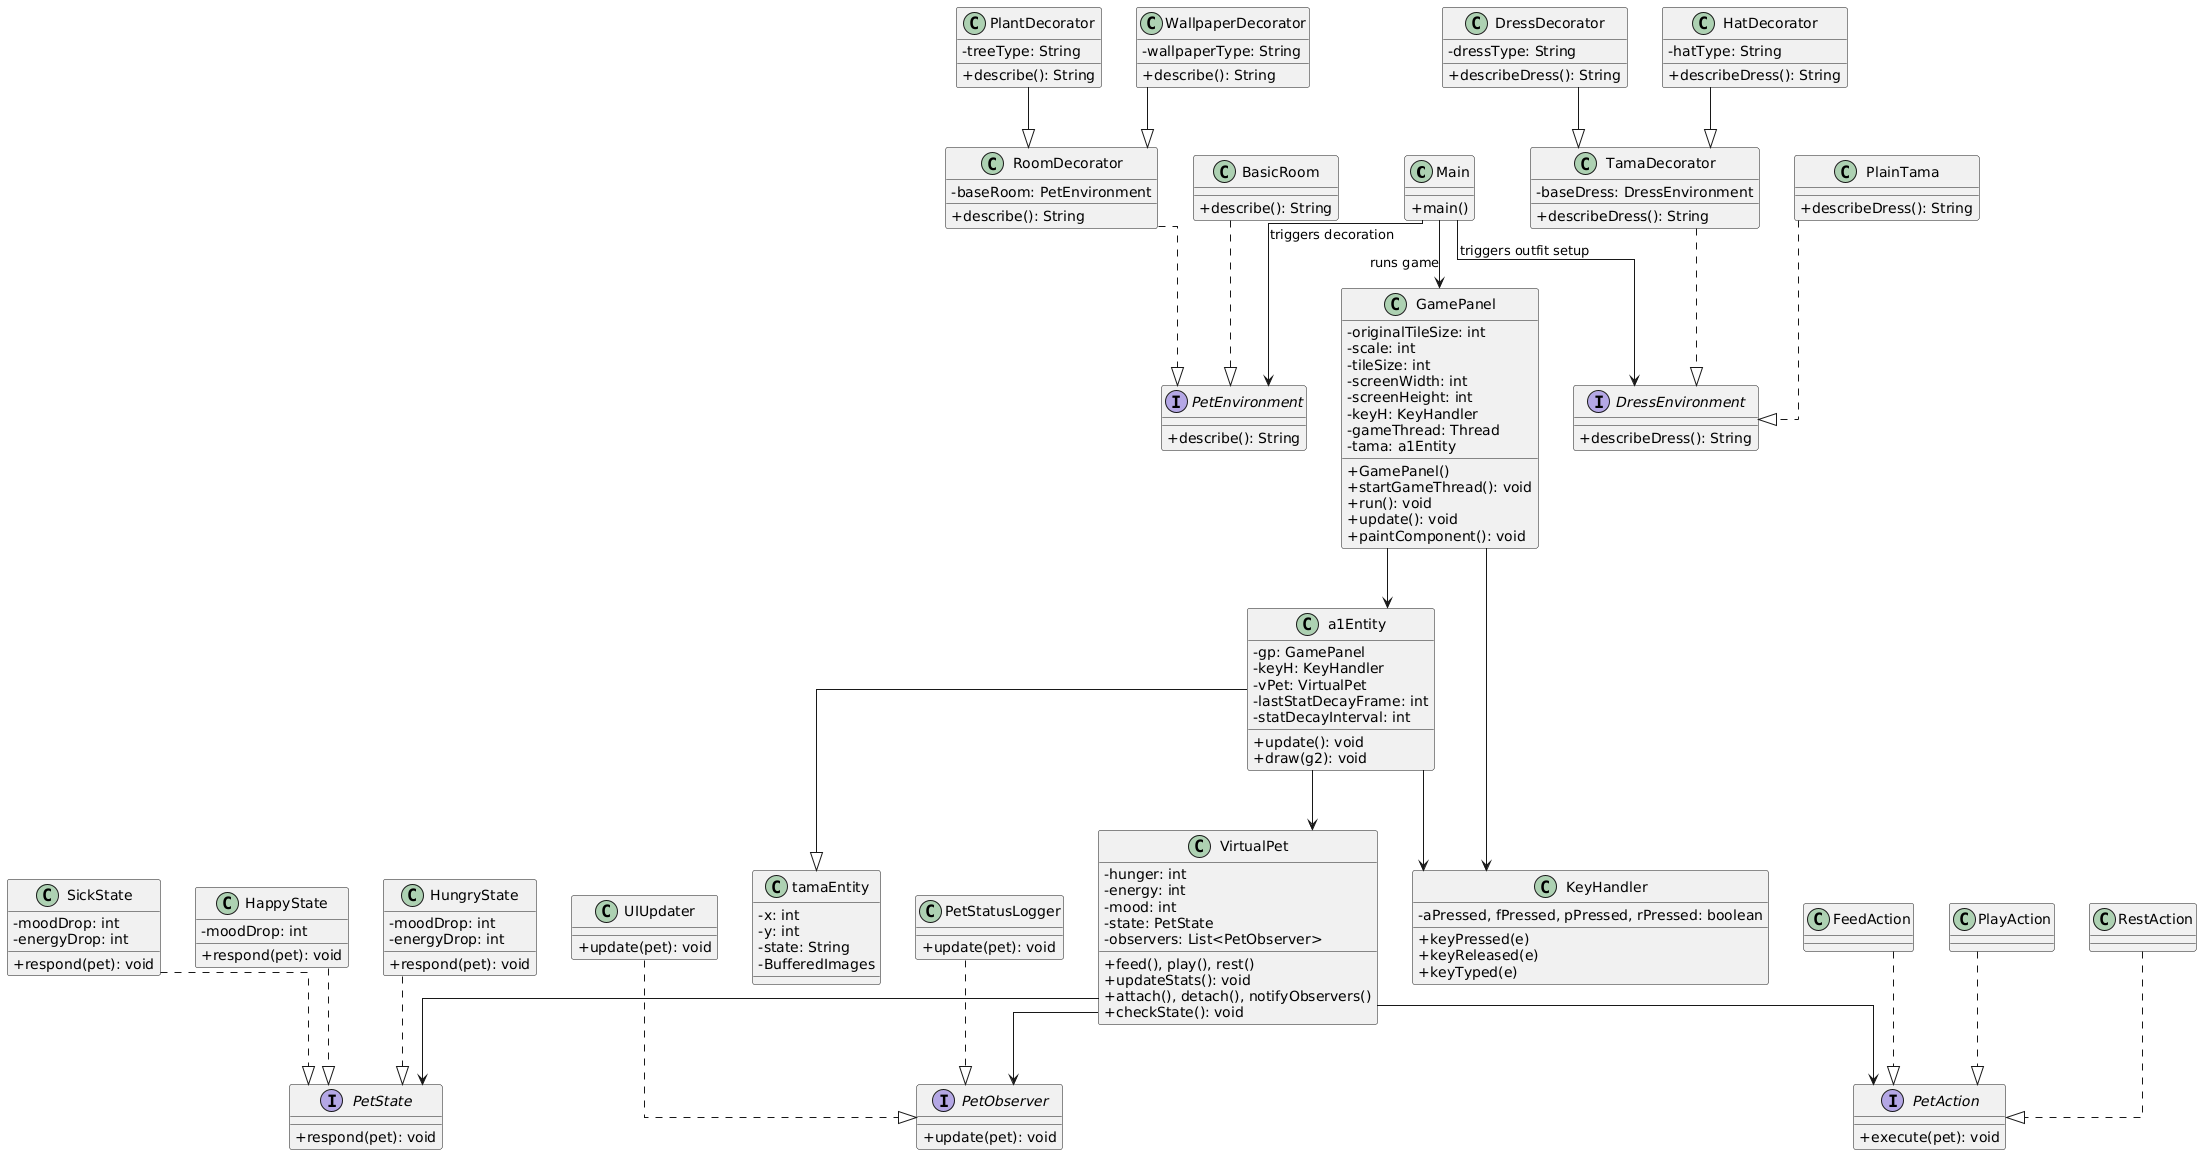

The diagram above was rendered by PlantUML. Its source (embedded in the PNG):
@startuml
skinparam classAttributeIconSize 0
skinparam linetype ortho

' ------------------------
' STEP 1 - ENTRY
' ------------------------
class Main {
  + main()
}
Main --> PetEnvironment : triggers decoration
Main --> DressEnvironment : triggers outfit setup
Main --> GamePanel : runs game

' ------------------------
' DECORATOR - ROOM
' ------------------------
interface PetEnvironment {
  + describe(): String
}
class BasicRoom {
  + describe(): String
}
class RoomDecorator {
  - baseRoom: PetEnvironment
  + describe(): String
}
class PlantDecorator {
  - treeType: String
  + describe(): String
}
class WallpaperDecorator {
  - wallpaperType: String
  + describe(): String
}

BasicRoom ..|> PetEnvironment
RoomDecorator ..|> PetEnvironment
PlantDecorator --|> RoomDecorator
WallpaperDecorator --|> RoomDecorator

' ------------------------
' DECORATOR - DRESS
' ------------------------
interface DressEnvironment {
  + describeDress(): String
}
class PlainTama {
  + describeDress(): String
}
class TamaDecorator {
  - baseDress: DressEnvironment
  + describeDress(): String
}
class DressDecorator {
  - dressType: String
  + describeDress(): String
}
class HatDecorator {
  - hatType: String
  + describeDress(): String
}

PlainTama ..|> DressEnvironment
TamaDecorator ..|> DressEnvironment
DressDecorator --|> TamaDecorator
HatDecorator --|> TamaDecorator

' ------------------------
' STEP 2 - GAME
' ------------------------
class GamePanel {
  - originalTileSize: int
  - scale: int
  - tileSize: int
  - screenWidth: int
  - screenHeight: int
  - keyH: KeyHandler
  - gameThread: Thread
  - tama: a1Entity
  + GamePanel()
  + startGameThread(): void
  + run(): void
  + update(): void
  + paintComponent(): void
}

class a1Entity {
  - gp: GamePanel
  - keyH: KeyHandler
  - vPet: VirtualPet
  - lastStatDecayFrame: int
  - statDecayInterval: int
  + update(): void
  + draw(g2): void
}

class tamaEntity {
  - x: int
  - y: int
  - state: String
  - BufferedImages
}

class KeyHandler {
  - aPressed, fPressed, pPressed, rPressed: boolean
  + keyPressed(e)
  + keyReleased(e)
  + keyTyped(e)
}

a1Entity --|> tamaEntity
GamePanel --> a1Entity
GamePanel --> KeyHandler

' ------------------------
' STEP 3 - LOGIC
' ------------------------
class VirtualPet {
  - hunger: int
  - energy: int
  - mood: int
  - state: PetState
  - observers: List<PetObserver>
  + feed(), play(), rest()
  + updateStats(): void
  + attach(), detach(), notifyObservers()
  + checkState(): void
}

interface PetState {
  + respond(pet): void
}
class HappyState {
  - moodDrop: int
  + respond(pet): void
}
class HungryState {
  - moodDrop: int
  - energyDrop: int
  + respond(pet): void
}
class SickState {
  - moodDrop: int
  - energyDrop: int
  + respond(pet): void
}

interface PetObserver {
  + update(pet): void
}
class PetStatusLogger {
  + update(pet): void
}
class UIUpdater {
  + update(pet): void
}

interface PetAction {
  + execute(pet): void
}
class FeedAction
class PlayAction
class RestAction

FeedAction ..|> PetAction
PlayAction ..|> PetAction
RestAction ..|> PetAction
HappyState ..|> PetState
HungryState ..|> PetState
SickState ..|> PetState
PetStatusLogger ..|> PetObserver
UIUpdater ..|> PetObserver

VirtualPet --> PetState
VirtualPet --> PetObserver
VirtualPet --> PetAction
a1Entity --> VirtualPet
a1Entity --> KeyHandler
@enduml